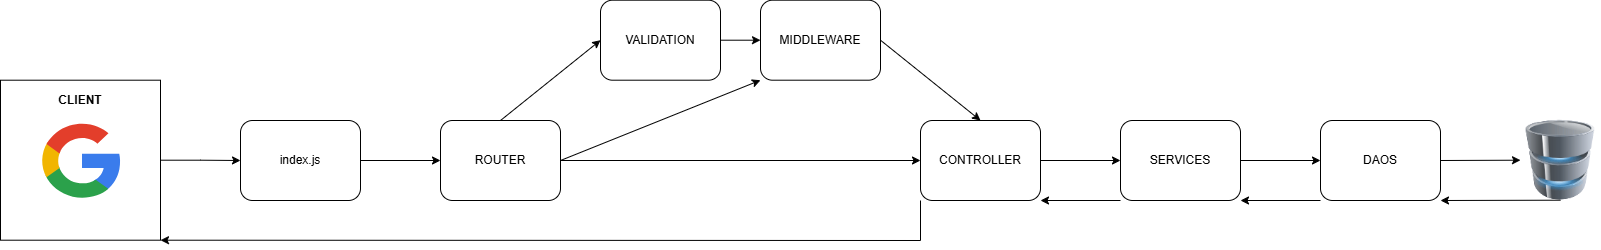

The diagram above was exported from draw.io. Its source (the exported page's mxGraphModel, read from the mxfile embedded in the PNG):
<mxGraphModel dx="1674" dy="738" grid="1" gridSize="10" guides="1" tooltips="1" connect="1" arrows="1" fold="1" page="1" pageScale="1" pageWidth="850" pageHeight="1100" math="0" shadow="0">
  <root>
    <mxCell id="0" />
    <mxCell id="1" parent="0" />
    <mxCell id="akcfhAlHVxzBhsn2QBc1-11" value="" style="edgeStyle=orthogonalEdgeStyle;rounded=0;orthogonalLoop=1;jettySize=auto;html=1;" edge="1" parent="1" source="akcfhAlHVxzBhsn2QBc1-3" target="akcfhAlHVxzBhsn2QBc1-9">
      <mxGeometry relative="1" as="geometry" />
    </mxCell>
    <mxCell id="akcfhAlHVxzBhsn2QBc1-3" value="index.js" style="rounded=1;whiteSpace=wrap;html=1;" vertex="1" parent="1">
      <mxGeometry x="240" y="200" width="120" height="80" as="geometry" />
    </mxCell>
    <mxCell id="akcfhAlHVxzBhsn2QBc1-6" value="" style="group" vertex="1" connectable="0" parent="1">
      <mxGeometry y="159.7" width="160" height="160" as="geometry" />
    </mxCell>
    <mxCell id="akcfhAlHVxzBhsn2QBc1-4" value="" style="rounded=0;whiteSpace=wrap;html=1;" vertex="1" parent="akcfhAlHVxzBhsn2QBc1-6">
      <mxGeometry width="160" height="160" as="geometry" />
    </mxCell>
    <mxCell id="akcfhAlHVxzBhsn2QBc1-2" value="" style="dashed=0;outlineConnect=0;html=1;align=center;labelPosition=center;verticalLabelPosition=bottom;verticalAlign=top;shape=mxgraph.weblogos.google" vertex="1" parent="akcfhAlHVxzBhsn2QBc1-6">
      <mxGeometry x="40" y="40.30000000000001" width="80" height="79.4" as="geometry" />
    </mxCell>
    <mxCell id="akcfhAlHVxzBhsn2QBc1-8" value="&lt;b&gt;CLIENT&lt;/b&gt;" style="text;html=1;align=center;verticalAlign=middle;whiteSpace=wrap;rounded=0;" vertex="1" parent="akcfhAlHVxzBhsn2QBc1-6">
      <mxGeometry width="160" height="40" as="geometry" />
    </mxCell>
    <mxCell id="akcfhAlHVxzBhsn2QBc1-9" value="ROUTER" style="rounded=1;whiteSpace=wrap;html=1;" vertex="1" parent="1">
      <mxGeometry x="440" y="200" width="120" height="80" as="geometry" />
    </mxCell>
    <mxCell id="akcfhAlHVxzBhsn2QBc1-10" value="" style="edgeStyle=orthogonalEdgeStyle;rounded=0;orthogonalLoop=1;jettySize=auto;html=1;" edge="1" parent="1" source="akcfhAlHVxzBhsn2QBc1-4" target="akcfhAlHVxzBhsn2QBc1-3">
      <mxGeometry relative="1" as="geometry" />
    </mxCell>
    <mxCell id="akcfhAlHVxzBhsn2QBc1-12" value="VALIDATION" style="rounded=1;whiteSpace=wrap;html=1;" vertex="1" parent="1">
      <mxGeometry x="600" y="79.7" width="120" height="80" as="geometry" />
    </mxCell>
    <mxCell id="akcfhAlHVxzBhsn2QBc1-14" value="MIDDLEWARE" style="rounded=1;whiteSpace=wrap;html=1;" vertex="1" parent="1">
      <mxGeometry x="760" y="79.7" width="120" height="80" as="geometry" />
    </mxCell>
    <mxCell id="akcfhAlHVxzBhsn2QBc1-15" value="CONTROLLER" style="rounded=1;whiteSpace=wrap;html=1;" vertex="1" parent="1">
      <mxGeometry x="920" y="200" width="120" height="80" as="geometry" />
    </mxCell>
    <mxCell id="akcfhAlHVxzBhsn2QBc1-16" value="SERVICES" style="rounded=1;whiteSpace=wrap;html=1;" vertex="1" parent="1">
      <mxGeometry x="1120" y="200" width="120" height="80" as="geometry" />
    </mxCell>
    <mxCell id="akcfhAlHVxzBhsn2QBc1-17" value="DAOS" style="rounded=1;whiteSpace=wrap;html=1;" vertex="1" parent="1">
      <mxGeometry x="1320" y="200" width="120" height="80" as="geometry" />
    </mxCell>
    <mxCell id="akcfhAlHVxzBhsn2QBc1-18" value="" style="image;html=1;image=img/lib/clip_art/computers/Database_128x128.png" vertex="1" parent="1">
      <mxGeometry x="1520" y="199.7" width="80" height="80" as="geometry" />
    </mxCell>
    <mxCell id="akcfhAlHVxzBhsn2QBc1-20" value="" style="endArrow=classic;html=1;rounded=0;exitX=0.5;exitY=0;exitDx=0;exitDy=0;entryX=0;entryY=0.5;entryDx=0;entryDy=0;" edge="1" parent="1" source="akcfhAlHVxzBhsn2QBc1-9" target="akcfhAlHVxzBhsn2QBc1-12">
      <mxGeometry width="50" height="50" relative="1" as="geometry">
        <mxPoint x="550" y="160" as="sourcePoint" />
        <mxPoint x="600" y="110" as="targetPoint" />
      </mxGeometry>
    </mxCell>
    <mxCell id="akcfhAlHVxzBhsn2QBc1-22" value="" style="endArrow=classic;html=1;rounded=0;exitX=1;exitY=0.5;exitDx=0;exitDy=0;entryX=0;entryY=0.5;entryDx=0;entryDy=0;" edge="1" parent="1" source="akcfhAlHVxzBhsn2QBc1-12" target="akcfhAlHVxzBhsn2QBc1-14">
      <mxGeometry width="50" height="50" relative="1" as="geometry">
        <mxPoint x="680" y="260" as="sourcePoint" />
        <mxPoint x="730" y="210" as="targetPoint" />
      </mxGeometry>
    </mxCell>
    <mxCell id="akcfhAlHVxzBhsn2QBc1-23" value="" style="endArrow=classic;html=1;rounded=0;exitX=1;exitY=0.5;exitDx=0;exitDy=0;entryX=0.5;entryY=0;entryDx=0;entryDy=0;" edge="1" parent="1" source="akcfhAlHVxzBhsn2QBc1-14" target="akcfhAlHVxzBhsn2QBc1-15">
      <mxGeometry width="50" height="50" relative="1" as="geometry">
        <mxPoint x="980" y="160" as="sourcePoint" />
        <mxPoint x="1030" y="110" as="targetPoint" />
      </mxGeometry>
    </mxCell>
    <mxCell id="akcfhAlHVxzBhsn2QBc1-24" value="" style="endArrow=classic;html=1;rounded=0;exitX=1;exitY=0.5;exitDx=0;exitDy=0;entryX=0;entryY=1;entryDx=0;entryDy=0;" edge="1" parent="1" source="akcfhAlHVxzBhsn2QBc1-9" target="akcfhAlHVxzBhsn2QBc1-14">
      <mxGeometry width="50" height="50" relative="1" as="geometry">
        <mxPoint x="700" y="300" as="sourcePoint" />
        <mxPoint x="750" y="250" as="targetPoint" />
      </mxGeometry>
    </mxCell>
    <mxCell id="akcfhAlHVxzBhsn2QBc1-26" value="" style="endArrow=classic;html=1;rounded=0;exitX=1;exitY=0.5;exitDx=0;exitDy=0;entryX=0;entryY=0.5;entryDx=0;entryDy=0;" edge="1" parent="1" source="akcfhAlHVxzBhsn2QBc1-15" target="akcfhAlHVxzBhsn2QBc1-16">
      <mxGeometry width="50" height="50" relative="1" as="geometry">
        <mxPoint x="1100" y="180" as="sourcePoint" />
        <mxPoint x="1150" y="130" as="targetPoint" />
      </mxGeometry>
    </mxCell>
    <mxCell id="akcfhAlHVxzBhsn2QBc1-27" value="" style="endArrow=classic;html=1;rounded=0;exitX=1;exitY=0.5;exitDx=0;exitDy=0;entryX=0;entryY=0.5;entryDx=0;entryDy=0;" edge="1" parent="1" source="akcfhAlHVxzBhsn2QBc1-16" target="akcfhAlHVxzBhsn2QBc1-17">
      <mxGeometry width="50" height="50" relative="1" as="geometry">
        <mxPoint x="1260" y="170" as="sourcePoint" />
        <mxPoint x="1310" y="120" as="targetPoint" />
      </mxGeometry>
    </mxCell>
    <mxCell id="akcfhAlHVxzBhsn2QBc1-28" value="" style="endArrow=classic;html=1;rounded=0;exitX=1;exitY=0.5;exitDx=0;exitDy=0;entryX=0;entryY=0.5;entryDx=0;entryDy=0;" edge="1" parent="1" source="akcfhAlHVxzBhsn2QBc1-17" target="akcfhAlHVxzBhsn2QBc1-18">
      <mxGeometry width="50" height="50" relative="1" as="geometry">
        <mxPoint x="1410" y="140" as="sourcePoint" />
        <mxPoint x="1460" y="90" as="targetPoint" />
      </mxGeometry>
    </mxCell>
    <mxCell id="akcfhAlHVxzBhsn2QBc1-29" value="" style="endArrow=classic;html=1;rounded=0;exitX=1;exitY=0.5;exitDx=0;exitDy=0;entryX=0;entryY=0.5;entryDx=0;entryDy=0;" edge="1" parent="1" source="akcfhAlHVxzBhsn2QBc1-9" target="akcfhAlHVxzBhsn2QBc1-15">
      <mxGeometry width="50" height="50" relative="1" as="geometry">
        <mxPoint x="670" y="320" as="sourcePoint" />
        <mxPoint x="720" y="270" as="targetPoint" />
      </mxGeometry>
    </mxCell>
    <mxCell id="akcfhAlHVxzBhsn2QBc1-30" value="" style="endArrow=classic;html=1;rounded=0;exitX=0.5;exitY=1;exitDx=0;exitDy=0;entryX=1;entryY=1;entryDx=0;entryDy=0;" edge="1" parent="1" source="akcfhAlHVxzBhsn2QBc1-18" target="akcfhAlHVxzBhsn2QBc1-17">
      <mxGeometry width="50" height="50" relative="1" as="geometry">
        <mxPoint x="1540" y="350" as="sourcePoint" />
        <mxPoint x="1590" y="300" as="targetPoint" />
      </mxGeometry>
    </mxCell>
    <mxCell id="akcfhAlHVxzBhsn2QBc1-31" value="" style="endArrow=classic;html=1;rounded=0;exitX=0;exitY=1;exitDx=0;exitDy=0;entryX=1;entryY=1;entryDx=0;entryDy=0;" edge="1" parent="1" source="akcfhAlHVxzBhsn2QBc1-17" target="akcfhAlHVxzBhsn2QBc1-16">
      <mxGeometry width="50" height="50" relative="1" as="geometry">
        <mxPoint x="1310" y="390" as="sourcePoint" />
        <mxPoint x="1360" y="340" as="targetPoint" />
      </mxGeometry>
    </mxCell>
    <mxCell id="akcfhAlHVxzBhsn2QBc1-32" value="" style="endArrow=classic;html=1;rounded=0;exitX=0;exitY=1;exitDx=0;exitDy=0;entryX=1;entryY=1;entryDx=0;entryDy=0;" edge="1" parent="1" source="akcfhAlHVxzBhsn2QBc1-16" target="akcfhAlHVxzBhsn2QBc1-15">
      <mxGeometry width="50" height="50" relative="1" as="geometry">
        <mxPoint x="990" y="390" as="sourcePoint" />
        <mxPoint x="1040" y="340" as="targetPoint" />
      </mxGeometry>
    </mxCell>
    <mxCell id="akcfhAlHVxzBhsn2QBc1-33" value="" style="endArrow=classic;html=1;rounded=0;exitX=0;exitY=1;exitDx=0;exitDy=0;entryX=1;entryY=1;entryDx=0;entryDy=0;" edge="1" parent="1" source="akcfhAlHVxzBhsn2QBc1-15" target="akcfhAlHVxzBhsn2QBc1-4">
      <mxGeometry width="50" height="50" relative="1" as="geometry">
        <mxPoint x="950" y="370" as="sourcePoint" />
        <mxPoint x="920" y="360" as="targetPoint" />
        <Array as="points">
          <mxPoint x="920" y="320" />
        </Array>
      </mxGeometry>
    </mxCell>
  </root>
</mxGraphModel>